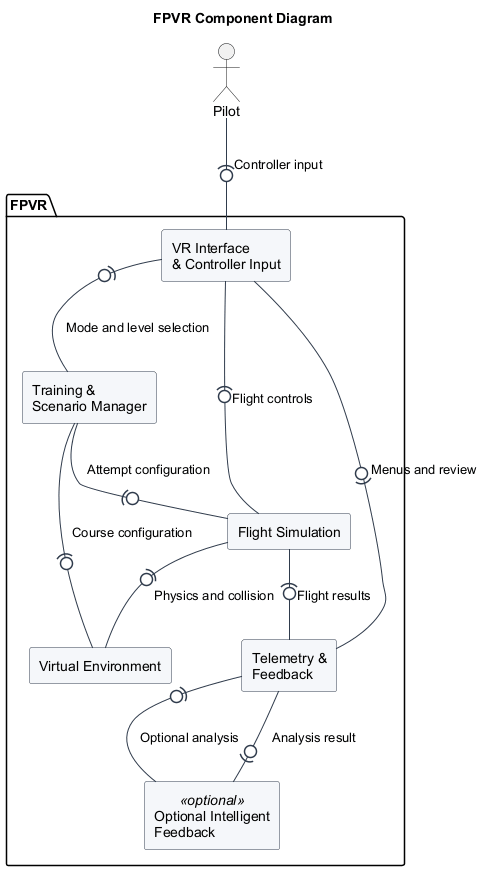

The diagram above was rendered by PlantUML. Its source (embedded in the PNG):
@startuml FPVRComponentDiagram
title FPVR Component Diagram

top to bottom direction
skinparam componentStyle rectangle
skinparam shadowing false
skinparam defaultFontName Arial
skinparam component {
  BackgroundColor #F5F7FA
  BorderColor #2F3B4C
  ArrowColor #2F3B4C
}

actor "Pilot" as pilot

package "FPVR" {
  component "VR Interface\n& Controller Input" as vr
  component "Training &\nScenario Manager" as manager
  component "Flight Simulation" as flight
  component "Virtual Environment" as environment
  component "Telemetry &\nFeedback" as feedback
  component "Optional Intelligent\nFeedback" as ai <<optional>>
}

pilot -(0- vr : Controller input
vr -(0- manager : Mode and level selection
vr -(0- flight : Flight controls
manager -(0- environment : Course configuration
manager -(0- flight : Attempt configuration
flight -(0- environment : Physics and collision
flight -(0- feedback : Flight results
feedback -(0- vr : Menus and review
feedback -(0- ai : Optional analysis
ai -(0- feedback : Analysis result

@enduml